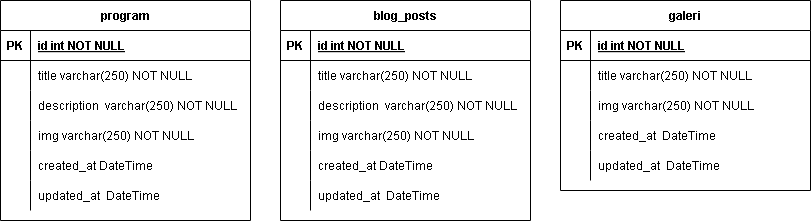

The diagram above was exported from draw.io. Its source (the exported page's mxGraphModel, read from the mxfile embedded in the PNG):
<mxGraphModel dx="657" dy="788" grid="1" gridSize="10" guides="1" tooltips="1" connect="1" arrows="1" fold="1" page="1" pageScale="1" pageWidth="850" pageHeight="1100" math="0" shadow="0" extFonts="Permanent Marker^https://fonts.googleapis.com/css?family=Permanent+Marker">
  <root>
    <mxCell id="0" />
    <mxCell id="1" parent="0" />
    <mxCell id="C-vyLk0tnHw3VtMMgP7b-2" value="program" style="shape=table;startSize=30;container=1;collapsible=1;childLayout=tableLayout;fixedRows=1;rowLines=0;fontStyle=1;align=center;resizeLast=1;" parent="1" vertex="1">
      <mxGeometry x="20" y="260" width="250" height="220" as="geometry" />
    </mxCell>
    <mxCell id="C-vyLk0tnHw3VtMMgP7b-3" value="" style="shape=partialRectangle;collapsible=0;dropTarget=0;pointerEvents=0;fillColor=none;points=[[0,0.5],[1,0.5]];portConstraint=eastwest;top=0;left=0;right=0;bottom=1;" parent="C-vyLk0tnHw3VtMMgP7b-2" vertex="1">
      <mxGeometry y="30" width="250" height="30" as="geometry" />
    </mxCell>
    <mxCell id="C-vyLk0tnHw3VtMMgP7b-4" value="PK" style="shape=partialRectangle;overflow=hidden;connectable=0;fillColor=none;top=0;left=0;bottom=0;right=0;fontStyle=1;" parent="C-vyLk0tnHw3VtMMgP7b-3" vertex="1">
      <mxGeometry width="30" height="30" as="geometry">
        <mxRectangle width="30" height="30" as="alternateBounds" />
      </mxGeometry>
    </mxCell>
    <mxCell id="C-vyLk0tnHw3VtMMgP7b-5" value="id int NOT NULL " style="shape=partialRectangle;overflow=hidden;connectable=0;fillColor=none;top=0;left=0;bottom=0;right=0;align=left;spacingLeft=6;fontStyle=5;" parent="C-vyLk0tnHw3VtMMgP7b-3" vertex="1">
      <mxGeometry x="30" width="220" height="30" as="geometry">
        <mxRectangle width="220" height="30" as="alternateBounds" />
      </mxGeometry>
    </mxCell>
    <mxCell id="C-vyLk0tnHw3VtMMgP7b-9" value="" style="shape=partialRectangle;collapsible=0;dropTarget=0;pointerEvents=0;fillColor=none;points=[[0,0.5],[1,0.5]];portConstraint=eastwest;top=0;left=0;right=0;bottom=0;" parent="C-vyLk0tnHw3VtMMgP7b-2" vertex="1">
      <mxGeometry y="60" width="250" height="30" as="geometry" />
    </mxCell>
    <mxCell id="C-vyLk0tnHw3VtMMgP7b-10" value="" style="shape=partialRectangle;overflow=hidden;connectable=0;fillColor=none;top=0;left=0;bottom=0;right=0;" parent="C-vyLk0tnHw3VtMMgP7b-9" vertex="1">
      <mxGeometry width="30" height="30" as="geometry">
        <mxRectangle width="30" height="30" as="alternateBounds" />
      </mxGeometry>
    </mxCell>
    <mxCell id="C-vyLk0tnHw3VtMMgP7b-11" value="title varchar(250) NOT NULL" style="shape=partialRectangle;overflow=hidden;connectable=0;fillColor=none;top=0;left=0;bottom=0;right=0;align=left;spacingLeft=6;" parent="C-vyLk0tnHw3VtMMgP7b-9" vertex="1">
      <mxGeometry x="30" width="220" height="30" as="geometry">
        <mxRectangle width="220" height="30" as="alternateBounds" />
      </mxGeometry>
    </mxCell>
    <mxCell id="-wjUnd44xWEvUVDF6YkL-1" value="" style="shape=partialRectangle;collapsible=0;dropTarget=0;pointerEvents=0;fillColor=none;points=[[0,0.5],[1,0.5]];portConstraint=eastwest;top=0;left=0;right=0;bottom=0;" parent="C-vyLk0tnHw3VtMMgP7b-2" vertex="1">
      <mxGeometry y="90" width="250" height="30" as="geometry" />
    </mxCell>
    <mxCell id="-wjUnd44xWEvUVDF6YkL-2" value="" style="shape=partialRectangle;overflow=hidden;connectable=0;fillColor=none;top=0;left=0;bottom=0;right=0;" parent="-wjUnd44xWEvUVDF6YkL-1" vertex="1">
      <mxGeometry width="30" height="30" as="geometry">
        <mxRectangle width="30" height="30" as="alternateBounds" />
      </mxGeometry>
    </mxCell>
    <mxCell id="-wjUnd44xWEvUVDF6YkL-3" value="description  varchar(250) NOT NULL" style="shape=partialRectangle;overflow=hidden;connectable=0;fillColor=none;top=0;left=0;bottom=0;right=0;align=left;spacingLeft=6;" parent="-wjUnd44xWEvUVDF6YkL-1" vertex="1">
      <mxGeometry x="30" width="220" height="30" as="geometry">
        <mxRectangle width="220" height="30" as="alternateBounds" />
      </mxGeometry>
    </mxCell>
    <mxCell id="-wjUnd44xWEvUVDF6YkL-4" value="" style="shape=partialRectangle;collapsible=0;dropTarget=0;pointerEvents=0;fillColor=none;points=[[0,0.5],[1,0.5]];portConstraint=eastwest;top=0;left=0;right=0;bottom=0;" parent="C-vyLk0tnHw3VtMMgP7b-2" vertex="1">
      <mxGeometry y="120" width="250" height="30" as="geometry" />
    </mxCell>
    <mxCell id="-wjUnd44xWEvUVDF6YkL-5" value="" style="shape=partialRectangle;overflow=hidden;connectable=0;fillColor=none;top=0;left=0;bottom=0;right=0;" parent="-wjUnd44xWEvUVDF6YkL-4" vertex="1">
      <mxGeometry width="30" height="30" as="geometry">
        <mxRectangle width="30" height="30" as="alternateBounds" />
      </mxGeometry>
    </mxCell>
    <mxCell id="-wjUnd44xWEvUVDF6YkL-6" value="img varchar(250) NOT NULL" style="shape=partialRectangle;overflow=hidden;connectable=0;fillColor=none;top=0;left=0;bottom=0;right=0;align=left;spacingLeft=6;" parent="-wjUnd44xWEvUVDF6YkL-4" vertex="1">
      <mxGeometry x="30" width="220" height="30" as="geometry">
        <mxRectangle width="220" height="30" as="alternateBounds" />
      </mxGeometry>
    </mxCell>
    <mxCell id="-wjUnd44xWEvUVDF6YkL-7" value="" style="shape=partialRectangle;collapsible=0;dropTarget=0;pointerEvents=0;fillColor=none;points=[[0,0.5],[1,0.5]];portConstraint=eastwest;top=0;left=0;right=0;bottom=0;" parent="C-vyLk0tnHw3VtMMgP7b-2" vertex="1">
      <mxGeometry y="150" width="250" height="30" as="geometry" />
    </mxCell>
    <mxCell id="-wjUnd44xWEvUVDF6YkL-8" value="" style="shape=partialRectangle;overflow=hidden;connectable=0;fillColor=none;top=0;left=0;bottom=0;right=0;" parent="-wjUnd44xWEvUVDF6YkL-7" vertex="1">
      <mxGeometry width="30" height="30" as="geometry">
        <mxRectangle width="30" height="30" as="alternateBounds" />
      </mxGeometry>
    </mxCell>
    <mxCell id="-wjUnd44xWEvUVDF6YkL-9" value="created_at DateTime" style="shape=partialRectangle;overflow=hidden;connectable=0;fillColor=none;top=0;left=0;bottom=0;right=0;align=left;spacingLeft=6;" parent="-wjUnd44xWEvUVDF6YkL-7" vertex="1">
      <mxGeometry x="30" width="220" height="30" as="geometry">
        <mxRectangle width="220" height="30" as="alternateBounds" />
      </mxGeometry>
    </mxCell>
    <mxCell id="-wjUnd44xWEvUVDF6YkL-10" value="" style="shape=partialRectangle;collapsible=0;dropTarget=0;pointerEvents=0;fillColor=none;points=[[0,0.5],[1,0.5]];portConstraint=eastwest;top=0;left=0;right=0;bottom=0;" parent="C-vyLk0tnHw3VtMMgP7b-2" vertex="1">
      <mxGeometry y="180" width="250" height="30" as="geometry" />
    </mxCell>
    <mxCell id="-wjUnd44xWEvUVDF6YkL-11" value="" style="shape=partialRectangle;overflow=hidden;connectable=0;fillColor=none;top=0;left=0;bottom=0;right=0;" parent="-wjUnd44xWEvUVDF6YkL-10" vertex="1">
      <mxGeometry width="30" height="30" as="geometry">
        <mxRectangle width="30" height="30" as="alternateBounds" />
      </mxGeometry>
    </mxCell>
    <mxCell id="-wjUnd44xWEvUVDF6YkL-12" value="updated_at  DateTime" style="shape=partialRectangle;overflow=hidden;connectable=0;fillColor=none;top=0;left=0;bottom=0;right=0;align=left;spacingLeft=6;" parent="-wjUnd44xWEvUVDF6YkL-10" vertex="1">
      <mxGeometry x="30" width="220" height="30" as="geometry">
        <mxRectangle width="220" height="30" as="alternateBounds" />
      </mxGeometry>
    </mxCell>
    <mxCell id="1KZ0YM4Ha8Wx5WyH7qw5-1" value="galeri" style="shape=table;startSize=30;container=1;collapsible=1;childLayout=tableLayout;fixedRows=1;rowLines=0;fontStyle=1;align=center;resizeLast=1;" parent="1" vertex="1">
      <mxGeometry x="580" y="260" width="250" height="190" as="geometry" />
    </mxCell>
    <mxCell id="1KZ0YM4Ha8Wx5WyH7qw5-2" value="" style="shape=partialRectangle;collapsible=0;dropTarget=0;pointerEvents=0;fillColor=none;points=[[0,0.5],[1,0.5]];portConstraint=eastwest;top=0;left=0;right=0;bottom=1;" parent="1KZ0YM4Ha8Wx5WyH7qw5-1" vertex="1">
      <mxGeometry y="30" width="250" height="30" as="geometry" />
    </mxCell>
    <mxCell id="1KZ0YM4Ha8Wx5WyH7qw5-3" value="PK" style="shape=partialRectangle;overflow=hidden;connectable=0;fillColor=none;top=0;left=0;bottom=0;right=0;fontStyle=1;" parent="1KZ0YM4Ha8Wx5WyH7qw5-2" vertex="1">
      <mxGeometry width="30" height="30" as="geometry">
        <mxRectangle width="30" height="30" as="alternateBounds" />
      </mxGeometry>
    </mxCell>
    <mxCell id="1KZ0YM4Ha8Wx5WyH7qw5-4" value="id int NOT NULL " style="shape=partialRectangle;overflow=hidden;connectable=0;fillColor=none;top=0;left=0;bottom=0;right=0;align=left;spacingLeft=6;fontStyle=5;" parent="1KZ0YM4Ha8Wx5WyH7qw5-2" vertex="1">
      <mxGeometry x="30" width="220" height="30" as="geometry">
        <mxRectangle width="220" height="30" as="alternateBounds" />
      </mxGeometry>
    </mxCell>
    <mxCell id="1KZ0YM4Ha8Wx5WyH7qw5-5" value="" style="shape=partialRectangle;collapsible=0;dropTarget=0;pointerEvents=0;fillColor=none;points=[[0,0.5],[1,0.5]];portConstraint=eastwest;top=0;left=0;right=0;bottom=0;" parent="1KZ0YM4Ha8Wx5WyH7qw5-1" vertex="1">
      <mxGeometry y="60" width="250" height="30" as="geometry" />
    </mxCell>
    <mxCell id="1KZ0YM4Ha8Wx5WyH7qw5-6" value="" style="shape=partialRectangle;overflow=hidden;connectable=0;fillColor=none;top=0;left=0;bottom=0;right=0;" parent="1KZ0YM4Ha8Wx5WyH7qw5-5" vertex="1">
      <mxGeometry width="30" height="30" as="geometry">
        <mxRectangle width="30" height="30" as="alternateBounds" />
      </mxGeometry>
    </mxCell>
    <mxCell id="1KZ0YM4Ha8Wx5WyH7qw5-7" value="title varchar(250) NOT NULL" style="shape=partialRectangle;overflow=hidden;connectable=0;fillColor=none;top=0;left=0;bottom=0;right=0;align=left;spacingLeft=6;" parent="1KZ0YM4Ha8Wx5WyH7qw5-5" vertex="1">
      <mxGeometry x="30" width="220" height="30" as="geometry">
        <mxRectangle width="220" height="30" as="alternateBounds" />
      </mxGeometry>
    </mxCell>
    <mxCell id="-wjUnd44xWEvUVDF6YkL-32" value="" style="shape=partialRectangle;collapsible=0;dropTarget=0;pointerEvents=0;fillColor=none;points=[[0,0.5],[1,0.5]];portConstraint=eastwest;top=0;left=0;right=0;bottom=0;" parent="1KZ0YM4Ha8Wx5WyH7qw5-1" vertex="1">
      <mxGeometry y="90" width="250" height="30" as="geometry" />
    </mxCell>
    <mxCell id="-wjUnd44xWEvUVDF6YkL-33" value="" style="shape=partialRectangle;overflow=hidden;connectable=0;fillColor=none;top=0;left=0;bottom=0;right=0;" parent="-wjUnd44xWEvUVDF6YkL-32" vertex="1">
      <mxGeometry width="30" height="30" as="geometry">
        <mxRectangle width="30" height="30" as="alternateBounds" />
      </mxGeometry>
    </mxCell>
    <mxCell id="-wjUnd44xWEvUVDF6YkL-34" value="img varchar(250) NOT NULL" style="shape=partialRectangle;overflow=hidden;connectable=0;fillColor=none;top=0;left=0;bottom=0;right=0;align=left;spacingLeft=6;" parent="-wjUnd44xWEvUVDF6YkL-32" vertex="1">
      <mxGeometry x="30" width="220" height="30" as="geometry">
        <mxRectangle width="220" height="30" as="alternateBounds" />
      </mxGeometry>
    </mxCell>
    <mxCell id="-wjUnd44xWEvUVDF6YkL-35" value="" style="shape=partialRectangle;collapsible=0;dropTarget=0;pointerEvents=0;fillColor=none;points=[[0,0.5],[1,0.5]];portConstraint=eastwest;top=0;left=0;right=0;bottom=0;" parent="1KZ0YM4Ha8Wx5WyH7qw5-1" vertex="1">
      <mxGeometry y="120" width="250" height="30" as="geometry" />
    </mxCell>
    <mxCell id="-wjUnd44xWEvUVDF6YkL-36" value="" style="shape=partialRectangle;overflow=hidden;connectable=0;fillColor=none;top=0;left=0;bottom=0;right=0;" parent="-wjUnd44xWEvUVDF6YkL-35" vertex="1">
      <mxGeometry width="30" height="30" as="geometry">
        <mxRectangle width="30" height="30" as="alternateBounds" />
      </mxGeometry>
    </mxCell>
    <mxCell id="-wjUnd44xWEvUVDF6YkL-37" value="created_at  DateTime" style="shape=partialRectangle;overflow=hidden;connectable=0;fillColor=none;top=0;left=0;bottom=0;right=0;align=left;spacingLeft=6;" parent="-wjUnd44xWEvUVDF6YkL-35" vertex="1">
      <mxGeometry x="30" width="220" height="30" as="geometry">
        <mxRectangle width="220" height="30" as="alternateBounds" />
      </mxGeometry>
    </mxCell>
    <mxCell id="-wjUnd44xWEvUVDF6YkL-38" value="" style="shape=partialRectangle;collapsible=0;dropTarget=0;pointerEvents=0;fillColor=none;points=[[0,0.5],[1,0.5]];portConstraint=eastwest;top=0;left=0;right=0;bottom=0;" parent="1KZ0YM4Ha8Wx5WyH7qw5-1" vertex="1">
      <mxGeometry y="150" width="250" height="30" as="geometry" />
    </mxCell>
    <mxCell id="-wjUnd44xWEvUVDF6YkL-39" value="" style="shape=partialRectangle;overflow=hidden;connectable=0;fillColor=none;top=0;left=0;bottom=0;right=0;" parent="-wjUnd44xWEvUVDF6YkL-38" vertex="1">
      <mxGeometry width="30" height="30" as="geometry">
        <mxRectangle width="30" height="30" as="alternateBounds" />
      </mxGeometry>
    </mxCell>
    <mxCell id="-wjUnd44xWEvUVDF6YkL-40" value="updated_at  DateTime" style="shape=partialRectangle;overflow=hidden;connectable=0;fillColor=none;top=0;left=0;bottom=0;right=0;align=left;spacingLeft=6;" parent="-wjUnd44xWEvUVDF6YkL-38" vertex="1">
      <mxGeometry x="30" width="220" height="30" as="geometry">
        <mxRectangle width="220" height="30" as="alternateBounds" />
      </mxGeometry>
    </mxCell>
    <mxCell id="-wjUnd44xWEvUVDF6YkL-13" value="blog_posts" style="shape=table;startSize=30;container=1;collapsible=1;childLayout=tableLayout;fixedRows=1;rowLines=0;fontStyle=1;align=center;resizeLast=1;" parent="1" vertex="1">
      <mxGeometry x="300" y="260" width="250" height="220" as="geometry" />
    </mxCell>
    <mxCell id="-wjUnd44xWEvUVDF6YkL-14" value="" style="shape=partialRectangle;collapsible=0;dropTarget=0;pointerEvents=0;fillColor=none;points=[[0,0.5],[1,0.5]];portConstraint=eastwest;top=0;left=0;right=0;bottom=1;" parent="-wjUnd44xWEvUVDF6YkL-13" vertex="1">
      <mxGeometry y="30" width="250" height="30" as="geometry" />
    </mxCell>
    <mxCell id="-wjUnd44xWEvUVDF6YkL-15" value="PK" style="shape=partialRectangle;overflow=hidden;connectable=0;fillColor=none;top=0;left=0;bottom=0;right=0;fontStyle=1;" parent="-wjUnd44xWEvUVDF6YkL-14" vertex="1">
      <mxGeometry width="30" height="30" as="geometry">
        <mxRectangle width="30" height="30" as="alternateBounds" />
      </mxGeometry>
    </mxCell>
    <mxCell id="-wjUnd44xWEvUVDF6YkL-16" value="id int NOT NULL " style="shape=partialRectangle;overflow=hidden;connectable=0;fillColor=none;top=0;left=0;bottom=0;right=0;align=left;spacingLeft=6;fontStyle=5;" parent="-wjUnd44xWEvUVDF6YkL-14" vertex="1">
      <mxGeometry x="30" width="220" height="30" as="geometry">
        <mxRectangle width="220" height="30" as="alternateBounds" />
      </mxGeometry>
    </mxCell>
    <mxCell id="-wjUnd44xWEvUVDF6YkL-17" value="" style="shape=partialRectangle;collapsible=0;dropTarget=0;pointerEvents=0;fillColor=none;points=[[0,0.5],[1,0.5]];portConstraint=eastwest;top=0;left=0;right=0;bottom=0;" parent="-wjUnd44xWEvUVDF6YkL-13" vertex="1">
      <mxGeometry y="60" width="250" height="30" as="geometry" />
    </mxCell>
    <mxCell id="-wjUnd44xWEvUVDF6YkL-18" value="" style="shape=partialRectangle;overflow=hidden;connectable=0;fillColor=none;top=0;left=0;bottom=0;right=0;" parent="-wjUnd44xWEvUVDF6YkL-17" vertex="1">
      <mxGeometry width="30" height="30" as="geometry">
        <mxRectangle width="30" height="30" as="alternateBounds" />
      </mxGeometry>
    </mxCell>
    <mxCell id="-wjUnd44xWEvUVDF6YkL-19" value="title varchar(250) NOT NULL" style="shape=partialRectangle;overflow=hidden;connectable=0;fillColor=none;top=0;left=0;bottom=0;right=0;align=left;spacingLeft=6;" parent="-wjUnd44xWEvUVDF6YkL-17" vertex="1">
      <mxGeometry x="30" width="220" height="30" as="geometry">
        <mxRectangle width="220" height="30" as="alternateBounds" />
      </mxGeometry>
    </mxCell>
    <mxCell id="-wjUnd44xWEvUVDF6YkL-20" value="" style="shape=partialRectangle;collapsible=0;dropTarget=0;pointerEvents=0;fillColor=none;points=[[0,0.5],[1,0.5]];portConstraint=eastwest;top=0;left=0;right=0;bottom=0;" parent="-wjUnd44xWEvUVDF6YkL-13" vertex="1">
      <mxGeometry y="90" width="250" height="30" as="geometry" />
    </mxCell>
    <mxCell id="-wjUnd44xWEvUVDF6YkL-21" value="" style="shape=partialRectangle;overflow=hidden;connectable=0;fillColor=none;top=0;left=0;bottom=0;right=0;" parent="-wjUnd44xWEvUVDF6YkL-20" vertex="1">
      <mxGeometry width="30" height="30" as="geometry">
        <mxRectangle width="30" height="30" as="alternateBounds" />
      </mxGeometry>
    </mxCell>
    <mxCell id="-wjUnd44xWEvUVDF6YkL-22" value="description  varchar(250) NOT NULL" style="shape=partialRectangle;overflow=hidden;connectable=0;fillColor=none;top=0;left=0;bottom=0;right=0;align=left;spacingLeft=6;" parent="-wjUnd44xWEvUVDF6YkL-20" vertex="1">
      <mxGeometry x="30" width="220" height="30" as="geometry">
        <mxRectangle width="220" height="30" as="alternateBounds" />
      </mxGeometry>
    </mxCell>
    <mxCell id="-wjUnd44xWEvUVDF6YkL-23" value="" style="shape=partialRectangle;collapsible=0;dropTarget=0;pointerEvents=0;fillColor=none;points=[[0,0.5],[1,0.5]];portConstraint=eastwest;top=0;left=0;right=0;bottom=0;" parent="-wjUnd44xWEvUVDF6YkL-13" vertex="1">
      <mxGeometry y="120" width="250" height="30" as="geometry" />
    </mxCell>
    <mxCell id="-wjUnd44xWEvUVDF6YkL-24" value="" style="shape=partialRectangle;overflow=hidden;connectable=0;fillColor=none;top=0;left=0;bottom=0;right=0;" parent="-wjUnd44xWEvUVDF6YkL-23" vertex="1">
      <mxGeometry width="30" height="30" as="geometry">
        <mxRectangle width="30" height="30" as="alternateBounds" />
      </mxGeometry>
    </mxCell>
    <mxCell id="-wjUnd44xWEvUVDF6YkL-25" value="img varchar(250) NOT NULL" style="shape=partialRectangle;overflow=hidden;connectable=0;fillColor=none;top=0;left=0;bottom=0;right=0;align=left;spacingLeft=6;" parent="-wjUnd44xWEvUVDF6YkL-23" vertex="1">
      <mxGeometry x="30" width="220" height="30" as="geometry">
        <mxRectangle width="220" height="30" as="alternateBounds" />
      </mxGeometry>
    </mxCell>
    <mxCell id="-wjUnd44xWEvUVDF6YkL-26" value="" style="shape=partialRectangle;collapsible=0;dropTarget=0;pointerEvents=0;fillColor=none;points=[[0,0.5],[1,0.5]];portConstraint=eastwest;top=0;left=0;right=0;bottom=0;" parent="-wjUnd44xWEvUVDF6YkL-13" vertex="1">
      <mxGeometry y="150" width="250" height="30" as="geometry" />
    </mxCell>
    <mxCell id="-wjUnd44xWEvUVDF6YkL-27" value="" style="shape=partialRectangle;overflow=hidden;connectable=0;fillColor=none;top=0;left=0;bottom=0;right=0;" parent="-wjUnd44xWEvUVDF6YkL-26" vertex="1">
      <mxGeometry width="30" height="30" as="geometry">
        <mxRectangle width="30" height="30" as="alternateBounds" />
      </mxGeometry>
    </mxCell>
    <mxCell id="-wjUnd44xWEvUVDF6YkL-28" value="created_at DateTime" style="shape=partialRectangle;overflow=hidden;connectable=0;fillColor=none;top=0;left=0;bottom=0;right=0;align=left;spacingLeft=6;" parent="-wjUnd44xWEvUVDF6YkL-26" vertex="1">
      <mxGeometry x="30" width="220" height="30" as="geometry">
        <mxRectangle width="220" height="30" as="alternateBounds" />
      </mxGeometry>
    </mxCell>
    <mxCell id="-wjUnd44xWEvUVDF6YkL-29" value="" style="shape=partialRectangle;collapsible=0;dropTarget=0;pointerEvents=0;fillColor=none;points=[[0,0.5],[1,0.5]];portConstraint=eastwest;top=0;left=0;right=0;bottom=0;" parent="-wjUnd44xWEvUVDF6YkL-13" vertex="1">
      <mxGeometry y="180" width="250" height="30" as="geometry" />
    </mxCell>
    <mxCell id="-wjUnd44xWEvUVDF6YkL-30" value="" style="shape=partialRectangle;overflow=hidden;connectable=0;fillColor=none;top=0;left=0;bottom=0;right=0;" parent="-wjUnd44xWEvUVDF6YkL-29" vertex="1">
      <mxGeometry width="30" height="30" as="geometry">
        <mxRectangle width="30" height="30" as="alternateBounds" />
      </mxGeometry>
    </mxCell>
    <mxCell id="-wjUnd44xWEvUVDF6YkL-31" value="updated_at  DateTime" style="shape=partialRectangle;overflow=hidden;connectable=0;fillColor=none;top=0;left=0;bottom=0;right=0;align=left;spacingLeft=6;" parent="-wjUnd44xWEvUVDF6YkL-29" vertex="1">
      <mxGeometry x="30" width="220" height="30" as="geometry">
        <mxRectangle width="220" height="30" as="alternateBounds" />
      </mxGeometry>
    </mxCell>
  </root>
</mxGraphModel>